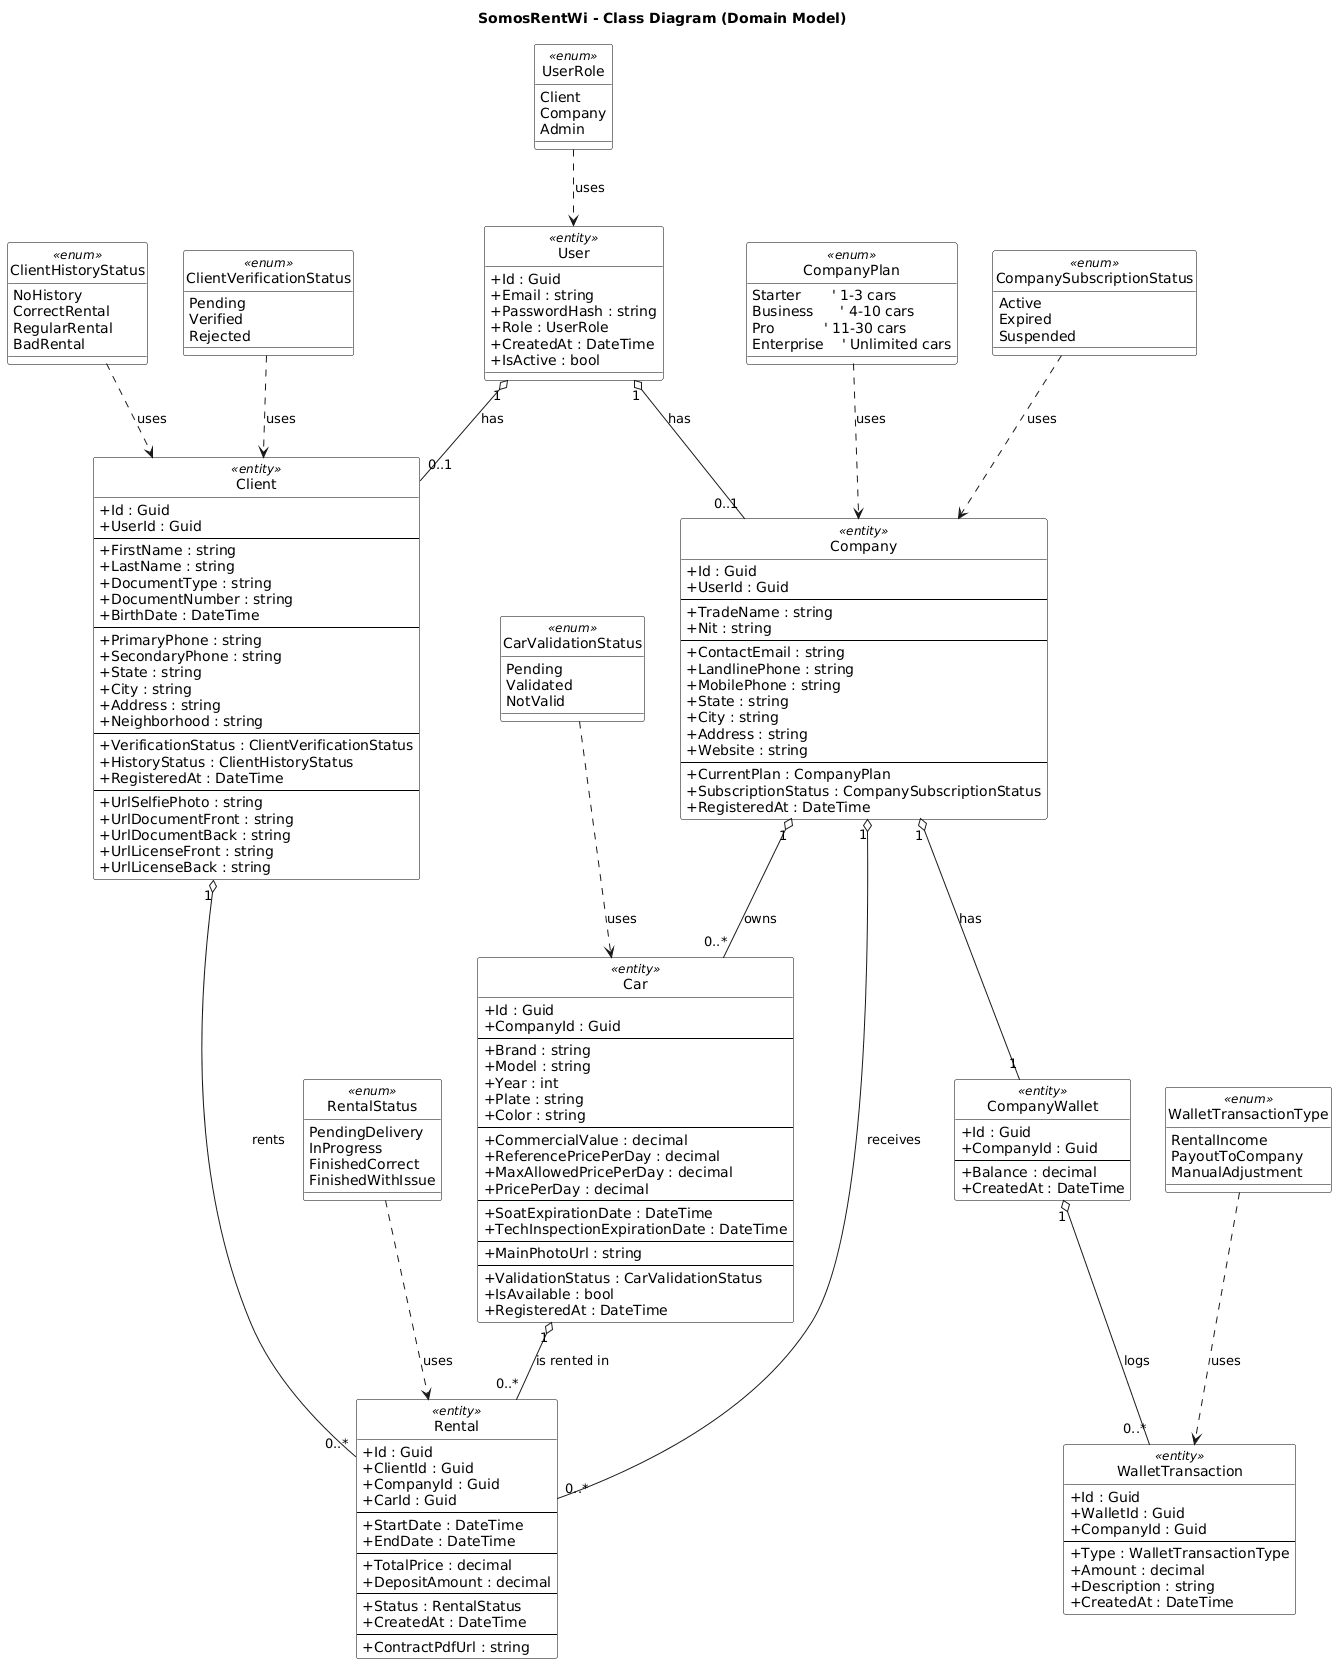

The diagram above was rendered by PlantUML. Its source (embedded in the PNG):
@startuml
skinparam classAttributeIconSize 0
skinparam class {
    BackgroundColor White
    BorderColor Black
}
hide circle

title SomosRentWi - Class Diagram (Domain Model)


' =======================================
'               CLASSES
' =======================================

class User <<entity>> {
    + Id : Guid
    + Email : string
    + PasswordHash : string
    + Role : UserRole
    + CreatedAt : DateTime
    + IsActive : bool
}

class Client <<entity>> {
    + Id : Guid
    + UserId : Guid
    --
    + FirstName : string
    + LastName : string
    + DocumentType : string
    + DocumentNumber : string
    + BirthDate : DateTime
    --
    + PrimaryPhone : string
    + SecondaryPhone : string
    + State : string
    + City : string
    + Address : string
    + Neighborhood : string
    --
    + VerificationStatus : ClientVerificationStatus
    + HistoryStatus : ClientHistoryStatus
    + RegisteredAt : DateTime
    --
    + UrlSelfiePhoto : string
    + UrlDocumentFront : string
    + UrlDocumentBack : string
    + UrlLicenseFront : string
    + UrlLicenseBack : string
}

class Company <<entity>> {
    + Id : Guid
    + UserId : Guid
    --
    + TradeName : string
    + Nit : string
    --
    + ContactEmail : string
    + LandlinePhone : string
    + MobilePhone : string
    + State : string
    + City : string
    + Address : string
    + Website : string
    --
    + CurrentPlan : CompanyPlan
    + SubscriptionStatus : CompanySubscriptionStatus
    + RegisteredAt : DateTime
}

class Car <<entity>> {
    + Id : Guid
    + CompanyId : Guid
    --
    + Brand : string
    + Model : string
    + Year : int
    + Plate : string
    + Color : string
    --
    + CommercialValue : decimal
    + ReferencePricePerDay : decimal
    + MaxAllowedPricePerDay : decimal
    + PricePerDay : decimal
    --
    + SoatExpirationDate : DateTime
    + TechInspectionExpirationDate : DateTime
    --
    + MainPhotoUrl : string
    --
    + ValidationStatus : CarValidationStatus
    + IsAvailable : bool
    + RegisteredAt : DateTime
}

class Rental <<entity>> {
    + Id : Guid
    + ClientId : Guid
    + CompanyId : Guid
    + CarId : Guid
    --
    + StartDate : DateTime
    + EndDate : DateTime
    --
    + TotalPrice : decimal
    + DepositAmount : decimal
    --
    + Status : RentalStatus
    + CreatedAt : DateTime
    --
    + ContractPdfUrl : string
}

class CompanyWallet <<entity>> {
    + Id : Guid
    + CompanyId : Guid
    --
    + Balance : decimal
    + CreatedAt : DateTime
}

class WalletTransaction <<entity>> {
    + Id : Guid
    + WalletId : Guid
    + CompanyId : Guid
    --
    + Type : WalletTransactionType
    + Amount : decimal
    + Description : string
    + CreatedAt : DateTime
}


' =======================================
'                ENUMS
' =======================================

enum UserRole <<enum>> {
  Client
  Company
  Admin
}

enum ClientVerificationStatus <<enum>> {
  Pending
  Verified
  Rejected
}

enum ClientHistoryStatus <<enum>> {
  NoHistory
  CorrectRental
  RegularRental
  BadRental
}

enum CompanyPlan <<enum>> {
  Starter       ' 1-3 cars
  Business      ' 4-10 cars
  Pro           ' 11-30 cars
  Enterprise    ' Unlimited cars
}

enum CompanySubscriptionStatus <<enum>> {
  Active
  Expired
  Suspended
}

enum CarValidationStatus <<enum>> {
  Pending
  Validated
  NotValid
}

enum RentalStatus <<enum>> {
  PendingDelivery
  InProgress
  FinishedCorrect
  FinishedWithIssue
}

enum WalletTransactionType <<enum>> {
  RentalIncome
  PayoutToCompany
  ManualAdjustment
}


' =======================================
'            RELATIONSHIPS
' =======================================

' User ↔ Client / Company
User "1" o-- "0..1" Client  : has
User "1" o-- "0..1" Company : has

' Company ↔ Car
Company "1" o-- "0..*" Car  : owns

' Company ↔ CompanyWallet
Company "1" o-- "1" CompanyWallet : has

' CompanyWallet ↔ WalletTransaction
CompanyWallet "1" o-- "0..*" WalletTransaction : logs

' Client / Company / Car ↔ Rental
Client "1" o-- "0..*" Rental  : rents
Company "1" o-- "0..*" Rental : receives
Car "1" o-- "0..*" Rental     : is rented in


' =======================================
'        ENUM USAGE (DASHED LINKS)
' =======================================

UserRole ..> User : «uses»
ClientVerificationStatus ..> Client : «uses»
ClientHistoryStatus ..> Client : «uses»

CompanyPlan ..> Company : «uses»
CompanySubscriptionStatus ..> Company : «uses»

CarValidationStatus ..> Car : «uses»

RentalStatus ..> Rental : «uses»

WalletTransactionType ..> WalletTransaction : «uses»
@enduml